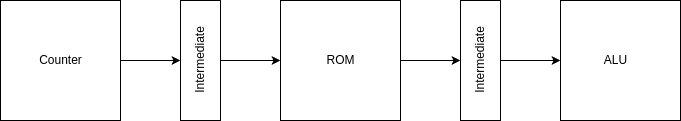

The diagram above was exported from draw.io. Its source (the exported page's mxGraphModel, read from the mxfile embedded in the PNG):
<mxGraphModel dx="1434" dy="778" grid="1" gridSize="10" guides="1" tooltips="1" connect="1" arrows="1" fold="1" page="1" pageScale="1" pageWidth="850" pageHeight="1100" math="0" shadow="0">
  <root>
    <mxCell id="0" />
    <mxCell id="1" parent="0" />
    <mxCell id="tBjopEhN6XdwIyuoFOZp-13" style="edgeStyle=orthogonalEdgeStyle;rounded=0;orthogonalLoop=1;jettySize=auto;html=1;exitX=1;exitY=0.5;exitDx=0;exitDy=0;entryX=0.5;entryY=1;entryDx=0;entryDy=0;" edge="1" parent="1" source="tBjopEhN6XdwIyuoFOZp-3" target="tBjopEhN6XdwIyuoFOZp-6">
      <mxGeometry relative="1" as="geometry" />
    </mxCell>
    <mxCell id="tBjopEhN6XdwIyuoFOZp-3" value="" style="whiteSpace=wrap;html=1;aspect=fixed;" vertex="1" parent="1">
      <mxGeometry x="360" y="320" width="120" height="120" as="geometry" />
    </mxCell>
    <mxCell id="tBjopEhN6XdwIyuoFOZp-11" style="edgeStyle=orthogonalEdgeStyle;rounded=0;orthogonalLoop=1;jettySize=auto;html=1;exitX=1;exitY=0.5;exitDx=0;exitDy=0;entryX=0.5;entryY=1;entryDx=0;entryDy=0;" edge="1" parent="1" source="tBjopEhN6XdwIyuoFOZp-1" target="tBjopEhN6XdwIyuoFOZp-5">
      <mxGeometry relative="1" as="geometry" />
    </mxCell>
    <mxCell id="tBjopEhN6XdwIyuoFOZp-1" value="" style="whiteSpace=wrap;html=1;aspect=fixed;" vertex="1" parent="1">
      <mxGeometry x="80" y="320" width="120" height="120" as="geometry" />
    </mxCell>
    <mxCell id="tBjopEhN6XdwIyuoFOZp-4" value="" style="whiteSpace=wrap;html=1;aspect=fixed;" vertex="1" parent="1">
      <mxGeometry x="640" y="320" width="120" height="120" as="geometry" />
    </mxCell>
    <mxCell id="tBjopEhN6XdwIyuoFOZp-12" style="edgeStyle=orthogonalEdgeStyle;rounded=0;orthogonalLoop=1;jettySize=auto;html=1;exitX=0.5;exitY=0;exitDx=0;exitDy=0;" edge="1" parent="1" source="tBjopEhN6XdwIyuoFOZp-5" target="tBjopEhN6XdwIyuoFOZp-3">
      <mxGeometry relative="1" as="geometry" />
    </mxCell>
    <mxCell id="tBjopEhN6XdwIyuoFOZp-5" value="" style="rounded=0;whiteSpace=wrap;html=1;direction=south;" vertex="1" parent="1">
      <mxGeometry x="260" y="320" width="40" height="120" as="geometry" />
    </mxCell>
    <mxCell id="tBjopEhN6XdwIyuoFOZp-14" style="edgeStyle=orthogonalEdgeStyle;rounded=0;orthogonalLoop=1;jettySize=auto;html=1;exitX=0.5;exitY=0;exitDx=0;exitDy=0;entryX=0;entryY=0.5;entryDx=0;entryDy=0;" edge="1" parent="1" source="tBjopEhN6XdwIyuoFOZp-6" target="tBjopEhN6XdwIyuoFOZp-4">
      <mxGeometry relative="1" as="geometry" />
    </mxCell>
    <mxCell id="tBjopEhN6XdwIyuoFOZp-6" value="" style="rounded=0;whiteSpace=wrap;html=1;direction=south;" vertex="1" parent="1">
      <mxGeometry x="540" y="320" width="40" height="120" as="geometry" />
    </mxCell>
    <mxCell id="tBjopEhN6XdwIyuoFOZp-15" value="Counter" style="text;html=1;align=center;verticalAlign=middle;resizable=0;points=[];autosize=1;strokeColor=none;fillColor=none;" vertex="1" parent="1">
      <mxGeometry x="105" y="365" width="70" height="30" as="geometry" />
    </mxCell>
    <mxCell id="tBjopEhN6XdwIyuoFOZp-16" value="ROM" style="text;html=1;align=center;verticalAlign=middle;resizable=0;points=[];autosize=1;strokeColor=none;fillColor=none;" vertex="1" parent="1">
      <mxGeometry x="395" y="365" width="50" height="30" as="geometry" />
    </mxCell>
    <mxCell id="tBjopEhN6XdwIyuoFOZp-17" value="ALU" style="text;html=1;align=center;verticalAlign=middle;resizable=0;points=[];autosize=1;strokeColor=none;fillColor=none;" vertex="1" parent="1">
      <mxGeometry x="670" y="365" width="50" height="30" as="geometry" />
    </mxCell>
    <mxCell id="tBjopEhN6XdwIyuoFOZp-18" value="Intermediate" style="text;html=1;align=center;verticalAlign=middle;resizable=0;points=[];autosize=1;strokeColor=none;fillColor=none;rotation=270;" vertex="1" parent="1">
      <mxGeometry x="235" y="365" width="90" height="30" as="geometry" />
    </mxCell>
    <mxCell id="tBjopEhN6XdwIyuoFOZp-19" value="Intermediate" style="text;html=1;align=center;verticalAlign=middle;resizable=0;points=[];autosize=1;strokeColor=none;fillColor=none;rotation=270;" vertex="1" parent="1">
      <mxGeometry x="515" y="365" width="90" height="30" as="geometry" />
    </mxCell>
  </root>
</mxGraphModel>